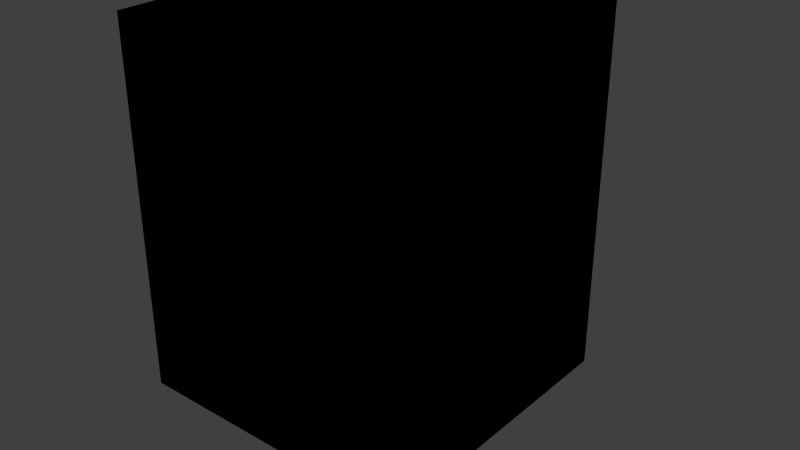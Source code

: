 # Source: plume.blend  (saved by Blender 2.76.0; exported with 4.5.12 LTS)
import bpy
from mathutils import Matrix  # noqa: F401  (used for matrix-valued properties, if any)

bpy.ops.wm.read_factory_settings(use_empty=True)
scene = bpy.context.scene
scene.name = 'plume_s1'

# ---- collections
col_collection_1 = bpy.data.collections.new('Collection 1'); scene.collection.children.link(col_collection_1)

# ---- materials (node trees are filled in below, after node groups)
mat_burner = bpy.data.materials.new('Burner')
mat_burner.alpha_threshold = 0.0
mat_burner.diffuse_color = (0.5294, 0.0, 0.0, 1.0)
mat_burner.roughness = 0.5
mat_gypsum_wall = bpy.data.materials.new('Gypsum wall')
mat_gypsum_wall.alpha_threshold = 0.0
mat_gypsum_wall.diffuse_color = (0.8, 0.334, 0.05472, 1.0)
mat_gypsum_wall.roughness = 0.5
mat_gypsum_wall.line_color = (0.0, 0.0, 0.0, 1.0)
mat_open = bpy.data.materials.new('OPEN')
mat_open.alpha_threshold = 0.0
mat_open.diffuse_color = (0.2, 0.8, 0.8, 1.0)
mat_open.roughness = 0.5

# ---- material node trees

# ---- world
world_world = bpy.data.worlds.new('World'); scene.world = world_world
world_world.color = (0.05088, 0.05088, 0.05088)
world_world.use_sun_shadow = False
world_world.sun_shadow_jitter_overblur = 0.0
world_world.cycles.sampling_method = 'MANUAL'
world_world.cycles.sample_map_resolution = 256

# ---- meshes
me_plane_001 = bpy.data.meshes.new('Plane.001')
me_plane_001.from_pydata([(-1.0, 1.0, 1.0), (-1.0, 1.0, 2.0), (-1.0, 1.0, 3.0), (-1.0, 1.0, 4.0)], [(0, 1), (1, 2), (2, 3)], [])
me_plane_001.use_remesh_preserve_volume = False
me_plane_001.use_remesh_preserve_attributes = False
me_plane_001.use_mirror_vertex_groups = False
me_plane_001.update()
me_plane = bpy.data.meshes.new('Plane')
me_plane.from_pydata([(-1.0, -1.0, 0.0), (1.0, -1.0, 0.0), (-1.0, 1.0, 0.0), (1.0, 1.0, 0.0)], [], [(0, 1, 3, 2)])
me_plane.use_remesh_preserve_volume = False
me_plane.use_remesh_preserve_attributes = False
me_plane.use_mirror_vertex_groups = False
me_plane.update()
me_cylinder_001 = bpy.data.meshes.new('Cylinder.001')
me_cylinder_001.from_pydata([(0.0, 1.0, 0.41), (0.1951, 0.9808, 0.41), (0.3827, 0.9239, 0.41), (0.5556, 0.8315, 0.41), (0.7071, 0.7071, 0.41), (0.8315, 0.5556, 0.41), (0.9239, 0.3827, 0.41), (0.9808, 0.1951, 0.41), (1.0, 7.55e-08, 0.41), (0.9808, -0.1951, 0.41), (0.9239, -0.3827, 0.41), (0.8315, -0.5556, 0.41), (0.7071, -0.7071, 0.41), (0.5556, -0.8315, 0.41), (0.3827, -0.9239, 0.41), (0.1951, -0.9808, 0.41), (-3.258e-07, -1.0, 0.41), (-0.1951, -0.9808, 0.41), (-0.3827, -0.9239, 0.41), (-0.5556, -0.8315, 0.41), (-0.7071, -0.7071, 0.41), (-0.8315, -0.5556, 0.41), (-0.9239, -0.3827, 0.41), (-0.9808, -0.1951, 0.41), (-1.0, 9.656e-07, 0.41), (-0.9808, 0.1951, 0.41), (-0.9239, 0.3827, 0.41), (-0.8315, 0.5556, 0.41), (-0.7071, 0.7071, 0.41), (-0.5556, 0.8315, 0.41), (-0.3827, 0.9239, 0.41), (-0.1951, 0.9808, 0.41)], [], [(1, 0, 31, 30, 29, 28, 27, 26, 25, 24, 23, 22, 21, 20, 19, 18, 17, 16, 15, 14, 13, 12, 11, 10, 9, 8, 7, 6, 5, 4, 3, 2)])
me_cylinder_001.materials.append(mat_burner)
me_cylinder_001.use_remesh_preserve_volume = False
me_cylinder_001.use_remesh_preserve_attributes = False
me_cylinder_001.use_mirror_vertex_groups = False
me_cylinder_001.update()
me_cylinder = bpy.data.meshes.new('Cylinder')
me_cylinder.from_pydata([(0.0, 1.0, 1.49e-08), (0.0, 1.0, 0.4), (0.1951, 0.9808, 1.49e-08), (0.1951, 0.9808, 0.4), (0.3827, 0.9239, 1.49e-08), (0.3827, 0.9239, 0.4), (0.5556, 0.8315, 1.49e-08), (0.5556, 0.8315, 0.4), (0.7071, 0.7071, 1.49e-08), (0.7071, 0.7071, 0.4), (0.8315, 0.5556, 1.49e-08), (0.8315, 0.5556, 0.4), (0.9239, 0.3827, 1.49e-08), (0.9239, 0.3827, 0.4), (0.9808, 0.1951, 1.49e-08), (0.9808, 0.1951, 0.4), (1.0, 7.55e-08, 1.49e-08), (1.0, 7.55e-08, 0.4), (0.9808, -0.1951, 1.49e-08), (0.9808, -0.1951, 0.4), (0.9239, -0.3827, 1.49e-08), (0.9239, -0.3827, 0.4), (0.8315, -0.5556, 1.49e-08), (0.8315, -0.5556, 0.4), (0.7071, -0.7071, 1.49e-08), (0.7071, -0.7071, 0.4), (0.5556, -0.8315, 1.49e-08), (0.5556, -0.8315, 0.4), (0.3827, -0.9239, 1.49e-08), (0.3827, -0.9239, 0.4), (0.1951, -0.9808, 1.49e-08), (0.1951, -0.9808, 0.4), (-3.258e-07, -1.0, 1.49e-08), (-3.258e-07, -1.0, 0.4), (-0.1951, -0.9808, 1.49e-08), (-0.1951, -0.9808, 0.4), (-0.3827, -0.9239, 1.49e-08), (-0.3827, -0.9239, 0.4), (-0.5556, -0.8315, 1.49e-08), (-0.5556, -0.8315, 0.4), (-0.7071, -0.7071, 1.49e-08), (-0.7071, -0.7071, 0.4), (-0.8315, -0.5556, 1.49e-08), (-0.8315, -0.5556, 0.4), (-0.9239, -0.3827, 1.49e-08), (-0.9239, -0.3827, 0.4), (-0.9808, -0.1951, 1.49e-08), (-0.9808, -0.1951, 0.4), (-1.0, 9.656e-07, 1.49e-08), (-1.0, 9.656e-07, 0.4), (-0.9808, 0.1951, 1.49e-08), (-0.9808, 0.1951, 0.4), (-0.9239, 0.3827, 1.49e-08), (-0.9239, 0.3827, 0.4), (-0.8315, 0.5556, 1.49e-08), (-0.8315, 0.5556, 0.4), (-0.7071, 0.7071, 1.49e-08), (-0.7071, 0.7071, 0.4), (-0.5556, 0.8315, 1.49e-08), (-0.5556, 0.8315, 0.4), (-0.3827, 0.9239, 1.49e-08), (-0.3827, 0.9239, 0.4), (-0.1951, 0.9808, 1.49e-08), (-0.1951, 0.9808, 0.4)], [], [(0, 1, 3, 2), (2, 3, 5, 4), (4, 5, 7, 6), (6, 7, 9, 8), (8, 9, 11, 10), (10, 11, 13, 12), (12, 13, 15, 14), (14, 15, 17, 16), (16, 17, 19, 18), (18, 19, 21, 20), (20, 21, 23, 22), (22, 23, 25, 24), (24, 25, 27, 26), (26, 27, 29, 28), (28, 29, 31, 30), (30, 31, 33, 32), (32, 33, 35, 34), (34, 35, 37, 36), (36, 37, 39, 38), (38, 39, 41, 40), (40, 41, 43, 42), (42, 43, 45, 44), (44, 45, 47, 46), (46, 47, 49, 48), (48, 49, 51, 50), (50, 51, 53, 52), (52, 53, 55, 54), (54, 55, 57, 56), (56, 57, 59, 58), (58, 59, 61, 60), (3, 1, 63, 61, 59, 57, 55, 53, 51, 49, 47, 45, 43, 41, 39, 37, 35, 33, 31, 29, 27, 25, 23, 21, 19, 17, 15, 13, 11, 9, 7, 5), (62, 63, 1, 0), (60, 61, 63, 62), (0, 2, 4, 6, 8, 10, 12, 14, 16, 18, 20, 22, 24, 26, 28, 30, 32, 34, 36, 38, 40, 42, 44, 46, 48, 50, 52, 54, 56, 58, 60, 62)])
me_cylinder.materials.append(mat_gypsum_wall)
me_cylinder.use_remesh_preserve_volume = False
me_cylinder.use_remesh_preserve_attributes = False
me_cylinder.use_mirror_vertex_groups = False
me_cylinder.update()
me_xbs_bbox_001 = bpy.data.meshes.new('xbs_bbox.001')
me_xbs_bbox_001.from_pydata([(-2.0, -2.0, 0.1), (2.0, -2.0, 0.1), (2.0, 2.0, 0.1), (-2.0, 2.0, 0.1), (-2.0, -2.0, 5.1), (2.0, -2.0, 5.1), (2.0, 2.0, 5.1), (-2.0, 2.0, 5.1)], [], [(0, 1, 5, 4), (0, 4, 7, 3), (6, 5, 1, 2), (6, 2, 3, 7), (6, 7, 4, 5)])
me_xbs_bbox_001.materials.append(mat_open)
me_xbs_bbox_001.use_remesh_preserve_volume = False
me_xbs_bbox_001.use_remesh_preserve_attributes = False
me_xbs_bbox_001.use_mirror_vertex_groups = False
me_xbs_bbox_001.update()
me_xbs_bbox_002 = bpy.data.meshes.new('xbs_bbox.002')
me_xbs_bbox_002.from_pydata([(-2.0, -2.0, 0.1), (2.0, -2.0, 0.1), (2.0, 2.0, 0.1), (-2.0, 2.0, 0.1), (-2.0, -2.0, 5.1), (2.0, -2.0, 5.1), (2.0, 2.0, 5.1), (-2.0, 2.0, 5.1)], [], [(0, 3, 2, 1), (0, 1, 5, 4), (0, 4, 7, 3), (6, 5, 1, 2), (6, 2, 3, 7), (6, 7, 4, 5)])
me_xbs_bbox_002.use_remesh_preserve_volume = False
me_xbs_bbox_002.use_remesh_preserve_attributes = False
me_xbs_bbox_002.use_mirror_vertex_groups = False
me_xbs_bbox_002.update()

# ---- objects
ob_output = bpy.data.objects.new('Output', None)
ob_tc = bpy.data.objects.new('tc', me_plane_001)
ob_temp_slcf = bpy.data.objects.new('temp slcf', me_plane)
ob_full_burner = bpy.data.objects.new('Full burner ', None)
ob_burner = bpy.data.objects.new('Burner', me_cylinder_001)
ob_cylinder = bpy.data.objects.new('Cylinder', me_cylinder)
ob_boundary_conditions = bpy.data.objects.new('Boundary conditions', me_xbs_bbox_001)
ob_domain = bpy.data.objects.new('Domain', me_xbs_bbox_002)

# ---- transforms, parenting, visibility, modifiers, constraints
ob_output.location = (0.0, 0.0, 0.0)
ob_output.empty_image_offset = (0.0, 0.0)
ob_output.lineart.crease_threshold = 0.0
ob_tc.parent = ob_output
ob_tc.location = (0.0, 0.0, 0.0)
ob_tc.display_type = 'WIRE'
ob_tc.show_transparent = True
ob_tc.lineart.crease_threshold = 0.0
ob_temp_slcf.parent = ob_output
ob_temp_slcf.location = (0.0, 2.0, 0.0)
ob_temp_slcf.rotation_euler = (-0.0, 1.571, 0.0)
ob_temp_slcf.display_type = 'WIRE'
ob_temp_slcf.show_transparent = True
ob_temp_slcf.lineart.crease_threshold = 0.0
ob_full_burner.location = (0.0, 0.0, 0.0)
ob_full_burner.empty_image_offset = (0.0, 0.0)
ob_full_burner.lineart.crease_threshold = 0.0
ob_burner.parent = ob_full_burner
ob_burner.location = (0.0, 0.0, 0.0)
ob_burner.display_type = 'SOLID'
ob_burner.show_transparent = True
ob_burner.lineart.crease_threshold = 0.0
ob_cylinder.parent = ob_full_burner
ob_cylinder.location = (0.0, 0.0, 0.0)
ob_cylinder.display_type = 'SOLID'
ob_cylinder.lineart.crease_threshold = 0.0
ob_boundary_conditions.location = (0.0, 0.0, -0.1)
ob_boundary_conditions.display_type = 'SOLID'
ob_boundary_conditions.show_transparent = True
ob_boundary_conditions.lineart.crease_threshold = 0.0
ob_domain.location = (0.0, 0.0, -0.1)
ob_domain.display_type = 'WIRE'
ob_domain.show_transparent = True
ob_domain.lineart.crease_threshold = 0.0

# ---- collection membership
col_collection_1.objects.link(ob_output)
col_collection_1.objects.link(ob_tc)
col_collection_1.objects.link(ob_temp_slcf)
col_collection_1.objects.link(ob_full_burner)
col_collection_1.objects.link(ob_burner)
col_collection_1.objects.link(ob_cylinder)
col_collection_1.objects.link(ob_boundary_conditions)
col_collection_1.objects.link(ob_domain)

# ---- scene / render settings (as saved in the file)
scene.frame_start = 1; scene.frame_end = 250; scene.frame_set(1)
scene.render.engine = 'CYCLES'
scene.render.resolution_percentage = 50
scene.render.dither_intensity = 0.0
scene.cycles.use_denoising = False
scene.cycles.samples = 10
scene.cycles.sampling_pattern = 'TABULATED_SOBOL'
scene.cycles.light_sampling_threshold = 0.0
scene.cycles.use_adaptive_sampling = False
scene.cycles.use_light_tree = False
scene.cycles.blur_glossy = 0.0
scene.cycles.pixel_filter_type = 'GAUSSIAN'
scene.cycles.sample_clamp_indirect = 0.0
scene.view_settings.view_transform = 'Standard'
bpy.context.view_layer.update()

# ---- added for rendering (the .blend has no active camera and no usable light): camera, sun
cam_auto = bpy.data.cameras.new('AutoCamera')
cam_auto.lens = 50.0
cam_auto.sensor_width = 36.0
cam_auto.clip_end = 1000.0
ob_auto_camera = bpy.data.objects.new('AutoCamera', cam_auto)
scene.collection.objects.link(ob_auto_camera)
ob_auto_camera.location = (8.11881, -9.24258, 8.49505)
ob_auto_camera.rotation_euler = (1.09748, -7.21219e-08, 0.694738)
scene.camera = ob_auto_camera
light_auto_sun = bpy.data.lights.new('AutoSun', 'SUN')
light_auto_sun.energy = 3.0
light_auto_sun.angle = 0.0523599
ob_auto_sun = bpy.data.objects.new('AutoSun', light_auto_sun)
scene.collection.objects.link(ob_auto_sun)
ob_auto_sun.rotation_euler = (0.872665, 0.174533, 0.523599)
bpy.context.view_layer.update()
